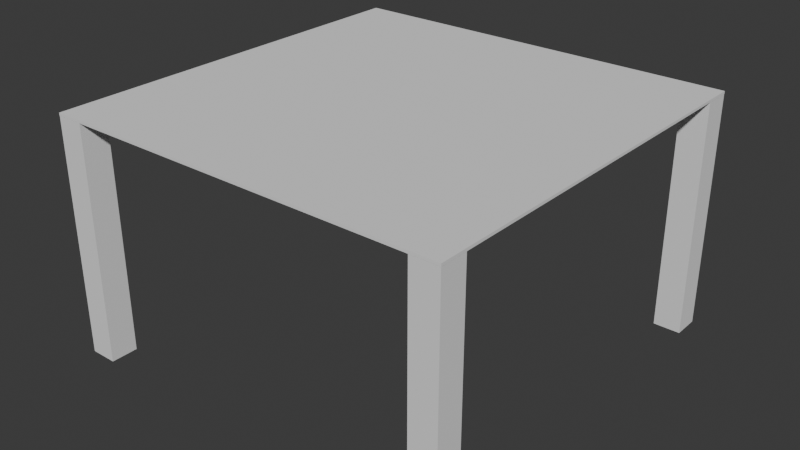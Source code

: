 # Source: table.blend  (saved by Blender 4.4.32; exported with 4.5.12 LTS)
import bpy
from mathutils import Matrix  # noqa: F401  (used for matrix-valued properties, if any)

bpy.ops.wm.read_factory_settings(use_empty=True)
scene = bpy.context.scene
scene.name = 'Scene'

# ---- collections
col_collection = bpy.data.collections.new('Collection'); scene.collection.children.link(col_collection)

# ---- world
world_world = bpy.data.worlds.new('World'); scene.world = world_world
world_world.use_nodes = True; world_world.node_tree.nodes.clear()
_N = world_world.node_tree.nodes; _L = world_world.node_tree.links
n0 = _N.new('ShaderNodeOutputWorld'); n0.name = 'World Output'; n0.location = (300, 300)
n1 = _N.new('ShaderNodeBackground'); n1.name = 'Background'; n1.location = (10, 300)
n1.inputs[0].default_value = (0.05088, 0.05088, 0.05088, 1.0)
_L.new(n1.outputs[0], n0.inputs[0])
n0.is_active_output = True
world_world.color = (0.05088, 0.05088, 0.05088)
world_world.sun_shadow_jitter_overblur = 0.0

# ---- meshes
me_cube_001 = bpy.data.meshes.new('Cube.001')
me_cube_001.from_pydata([(-1.0, -1.0, -1.0), (-1.0, -1.0, 1.0), (-1.0, 1.0, -1.0), (-1.0, 1.0, 1.0), (1.0, -1.0, -1.0), (1.0, -1.0, 1.0), (1.0, 1.0, -1.0), (1.0, 1.0, 1.0)], [], [(0, 1, 3, 2), (2, 3, 7, 6), (6, 7, 5, 4), (4, 5, 1, 0), (2, 6, 4, 0), (7, 3, 1, 5)])
_uv = me_cube_001.uv_layers.new(name='UVMap')
_uv.uv.foreach_set('vector', [0.375, 0.0, 0.625, 0.0, 0.625, 0.25, 0.375, 0.25, 0.375, 0.25, 0.625, 0.25, 0.625, 0.5, 0.375, 0.5, 0.375, 0.5, 0.625, 0.5, 0.625, 0.75, 0.375, 0.75, 0.375, 0.75, 0.625, 0.75, 0.625, 1.0, 0.375, 1.0, 0.125, 0.5, 0.375, 0.5, 0.375, 0.75, 0.125, 0.75, 0.625, 0.5, 0.875, 0.5, 0.875, 0.75, 0.625, 0.75])
me_cube_001.update()
me_cube_002 = bpy.data.meshes.new('Cube.002')
me_cube_002.from_pydata([(-1.0, -1.0, -1.003), (-1.0, -1.0, 0.9969), (-1.0, 1.0, -1.003), (-1.0, 1.0, 0.9969), (1.0, -1.0, -1.003), (1.0, -1.0, 0.9969), (1.0, 1.0, -1.003), (1.0, 1.0, 0.9969)], [], [(0, 1, 3, 2), (2, 3, 7, 6), (6, 7, 5, 4), (4, 5, 1, 0), (2, 6, 4, 0), (7, 3, 1, 5)])
_uv = me_cube_002.uv_layers.new(name='UVMap')
_uv.uv.foreach_set('vector', [0.375, 0.0, 0.625, 0.0, 0.625, 0.25, 0.375, 0.25, 0.375, 0.25, 0.625, 0.25, 0.625, 0.5, 0.375, 0.5, 0.375, 0.5, 0.625, 0.5, 0.625, 0.75, 0.375, 0.75, 0.375, 0.75, 0.625, 0.75, 0.625, 1.0, 0.375, 1.0, 0.125, 0.5, 0.375, 0.5, 0.375, 0.75, 0.125, 0.75, 0.625, 0.5, 0.875, 0.5, 0.875, 0.75, 0.625, 0.75])
me_cube_002.update()
me_cube_003 = bpy.data.meshes.new('Cube.003')
me_cube_003.from_pydata([(-1.0, -1.0, -1.003), (-1.0, -1.0, 0.9969), (-1.0, 1.0, -1.003), (-1.0, 1.0, 0.9969), (1.0, -1.0, -1.003), (1.0, -1.0, 0.9969), (1.0, 1.0, -1.003), (1.0, 1.0, 0.9969)], [], [(0, 1, 3, 2), (2, 3, 7, 6), (6, 7, 5, 4), (4, 5, 1, 0), (2, 6, 4, 0), (7, 3, 1, 5)])
_uv = me_cube_003.uv_layers.new(name='UVMap')
_uv.uv.foreach_set('vector', [0.375, 0.0, 0.625, 0.0, 0.625, 0.25, 0.375, 0.25, 0.375, 0.25, 0.625, 0.25, 0.625, 0.5, 0.375, 0.5, 0.375, 0.5, 0.625, 0.5, 0.625, 0.75, 0.375, 0.75, 0.375, 0.75, 0.625, 0.75, 0.625, 1.0, 0.375, 1.0, 0.125, 0.5, 0.375, 0.5, 0.375, 0.75, 0.125, 0.75, 0.625, 0.5, 0.875, 0.5, 0.875, 0.75, 0.625, 0.75])
me_cube_003.update()
me_cube_005 = bpy.data.meshes.new('Cube.005')
me_cube_005.from_pydata([(-1.0, -1.0, -1.003), (-1.0, -1.0, 0.9969), (-1.0, 1.0, -1.003), (-1.0, 1.0, 0.9969), (1.0, -1.0, -1.003), (1.0, -1.0, 0.9969), (1.0, 1.0, -1.003), (1.0, 1.0, 0.9969)], [], [(0, 1, 3, 2), (2, 3, 7, 6), (6, 7, 5, 4), (4, 5, 1, 0), (2, 6, 4, 0), (7, 3, 1, 5)])
_uv = me_cube_005.uv_layers.new(name='UVMap')
_uv.uv.foreach_set('vector', [0.375, 0.0, 0.625, 0.0, 0.625, 0.25, 0.375, 0.25, 0.375, 0.25, 0.625, 0.25, 0.625, 0.5, 0.375, 0.5, 0.375, 0.5, 0.625, 0.5, 0.625, 0.75, 0.375, 0.75, 0.375, 0.75, 0.625, 0.75, 0.625, 1.0, 0.375, 1.0, 0.125, 0.5, 0.375, 0.5, 0.375, 0.75, 0.125, 0.75, 0.625, 0.5, 0.875, 0.5, 0.875, 0.75, 0.625, 0.75])
me_cube_005.update()
me_cube_006 = bpy.data.meshes.new('Cube.006')
me_cube_006.from_pydata([(-1.0, -1.0, -1.003), (-1.0, -1.0, 0.9969), (-1.0, 1.0, -1.003), (-1.0, 1.0, 0.9969), (1.0, -1.0, -1.003), (1.0, -1.0, 0.9969), (1.0, 1.0, -1.003), (1.0, 1.0, 0.9969)], [], [(0, 1, 3, 2), (2, 3, 7, 6), (6, 7, 5, 4), (4, 5, 1, 0), (2, 6, 4, 0), (7, 3, 1, 5)])
_uv = me_cube_006.uv_layers.new(name='UVMap')
_uv.uv.foreach_set('vector', [0.375, 0.0, 0.625, 0.0, 0.625, 0.25, 0.375, 0.25, 0.375, 0.25, 0.625, 0.25, 0.625, 0.5, 0.375, 0.5, 0.375, 0.5, 0.625, 0.5, 0.625, 0.75, 0.375, 0.75, 0.375, 0.75, 0.625, 0.75, 0.625, 1.0, 0.375, 1.0, 0.125, 0.5, 0.375, 0.5, 0.375, 0.75, 0.125, 0.75, 0.625, 0.5, 0.875, 0.5, 0.875, 0.75, 0.625, 0.75])
me_cube_006.update()

# ---- objects
ob_cube = bpy.data.objects.new('Cube', me_cube_001)
ob_cube_001 = bpy.data.objects.new('Cube.001', me_cube_002)
ob_cube_002 = bpy.data.objects.new('Cube.002', me_cube_003)
ob_cube_003 = bpy.data.objects.new('Cube.003', me_cube_005)
ob_cube_004 = bpy.data.objects.new('Cube.004', me_cube_006)

# ---- transforms, parenting, visibility, modifiers, constraints
ob_cube.location = (0.0, 0.0, 0.0)
ob_cube.scale = (1.467, 1.467, 0.009301)
ob_cube_001.location = (1.368, -1.368, -0.8512)
ob_cube_001.scale = (0.09833, 0.09833, 0.8594)
ob_cube_002.location = (-1.367, -1.368, -0.8512)
ob_cube_002.scale = (0.09833, 0.09833, 0.8594)
ob_cube_003.location = (1.368, 1.367, -0.8512)
ob_cube_003.scale = (0.09833, 0.09833, 0.8594)
ob_cube_004.location = (-1.367, 1.367, -0.8512)
ob_cube_004.scale = (0.09833, 0.09833, 0.8594)

# ---- collection membership
col_collection.objects.link(ob_cube)
col_collection.objects.link(ob_cube_001)
col_collection.objects.link(ob_cube_002)
col_collection.objects.link(ob_cube_003)
col_collection.objects.link(ob_cube_004)

# ---- scene / render settings (as saved in the file)
scene.frame_start = 1; scene.frame_end = 250; scene.frame_set(1)
scene.render.engine = 'BLENDER_EEVEE_NEXT'
bpy.context.view_layer.update()

# ---- added for rendering (the .blend has no active camera and no usable light): camera, sun
cam_auto = bpy.data.cameras.new('AutoCamera')
cam_auto.lens = 50.0
cam_auto.sensor_width = 36.0
cam_auto.clip_end = 1000.0
ob_auto_camera = bpy.data.objects.new('AutoCamera', cam_auto)
scene.collection.objects.link(ob_auto_camera)
ob_auto_camera.location = (4.15569, -4.98692, 2.47257)
ob_auto_camera.rotation_euler = (1.09748, -7.21219e-08, 0.694738)
scene.camera = ob_auto_camera
light_auto_sun = bpy.data.lights.new('AutoSun', 'SUN')
light_auto_sun.energy = 3.0
light_auto_sun.angle = 0.0523599
ob_auto_sun = bpy.data.objects.new('AutoSun', light_auto_sun)
scene.collection.objects.link(ob_auto_sun)
ob_auto_sun.rotation_euler = (0.872665, 0.174533, 0.523599)
bpy.context.view_layer.update()
